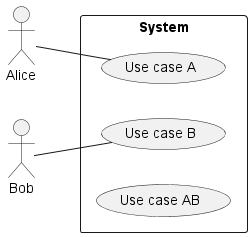

The diagram above was rendered by PlantUML. Its source (embedded in the PNG):
@startuml
left to right direction

actor Alice
actor Bob

rectangle "System" {

usecase (Use case A) as ucA
usecase (Use case B) as ucB
usecase (Use case AB) as ucAB

}

Alice -- ucA
Bob -- ucB
@enduml